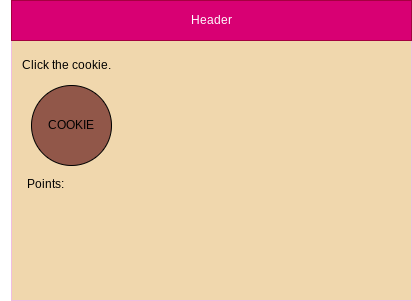

The diagram above was exported from draw.io. Its source (the exported page's mxGraphModel, read from the mxfile embedded in the PNG):
<mxGraphModel dx="594" dy="561" grid="1" gridSize="10" guides="1" tooltips="1" connect="1" arrows="1" fold="1" page="1" pageScale="1" pageWidth="850" pageHeight="1100" math="0" shadow="0">
  <root>
    <mxCell id="0" />
    <mxCell id="1" parent="0" />
    <mxCell id="2" value="" style="rounded=0;whiteSpace=wrap;html=1;strokeColor=#F0BEE1;fillColor=#F0D7AD;" parent="1" vertex="1">
      <mxGeometry x="80" y="80" width="400" height="300" as="geometry" />
    </mxCell>
    <mxCell id="3" value="Header" style="rounded=0;whiteSpace=wrap;html=1;fillColor=#d80073;fontColor=#ffffff;strokeColor=#A50040;" parent="1" vertex="1">
      <mxGeometry x="80" y="80" width="400" height="40" as="geometry" />
    </mxCell>
    <mxCell id="7" value="COOKIE" style="ellipse;whiteSpace=wrap;html=1;aspect=fixed;strokeColor=#000000;fillColor=#915749;" vertex="1" parent="1">
      <mxGeometry x="100" y="165" width="80" height="80" as="geometry" />
    </mxCell>
    <mxCell id="8" value="&lt;font color=&quot;#000000&quot;&gt;Click the cookie.&lt;/font&gt;" style="text;html=1;strokeColor=none;fillColor=none;align=center;verticalAlign=middle;whiteSpace=wrap;rounded=0;" vertex="1" parent="1">
      <mxGeometry x="80" y="130" width="110" height="30" as="geometry" />
    </mxCell>
    <mxCell id="9" value="Points:" style="text;html=1;strokeColor=none;fillColor=none;align=center;verticalAlign=middle;whiteSpace=wrap;rounded=0;fontColor=#000000;" vertex="1" parent="1">
      <mxGeometry x="69" y="249" width="90" height="30" as="geometry" />
    </mxCell>
  </root>
</mxGraphModel>